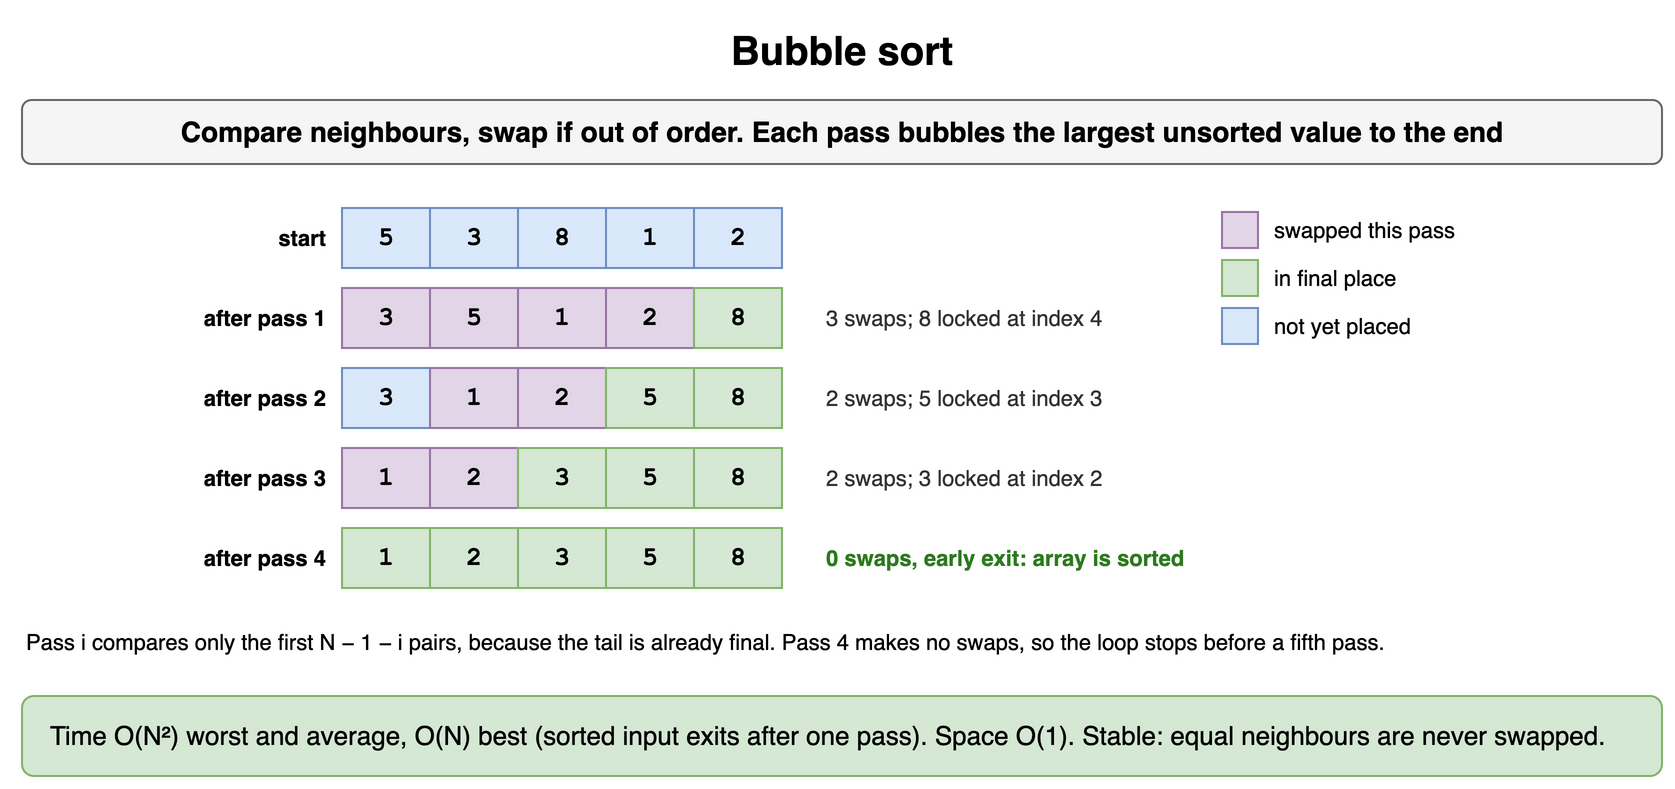

The diagram above was exported from draw.io. Its source (the exported page's mxGraphModel, read from the mxfile embedded in the PNG):
<mxGraphModel dx="900" dy="404" grid="1" gridSize="10" guides="1" tooltips="1" connect="1" arrows="1" fold="1" page="1" pageScale="1" pageWidth="900" pageHeight="404" math="0" shadow="0">
  <root>
    <mxCell id="0" />
    <mxCell id="1" parent="0" />
    <mxCell id="s11" value="Bubble sort" style="text;html=1;align=center;verticalAlign=middle;whiteSpace=wrap;fontSize=20;fontStyle=1;" vertex="1" parent="1">
      <mxGeometry x="40" y="10" width="820" height="30" as="geometry" />
    </mxCell>
    <mxCell id="s12" value="Compare neighbours, swap if out of order. Each pass bubbles the largest unsorted value to the end" style="rounded=1;whiteSpace=wrap;html=1;fillColor=#f5f5f5;strokeColor=#666666;fontStyle=1;fontSize=14;" vertex="1" parent="1">
      <mxGeometry x="40" y="50" width="820" height="32" as="geometry" />
    </mxCell>
    <mxCell id="s13" value="start" style="text;html=1;whiteSpace=wrap;fontSize=11;align=right;verticalAlign=middle;fontStyle=1;" vertex="1" parent="1">
      <mxGeometry x="44" y="104" width="150" height="30" as="geometry" />
    </mxCell>
    <mxCell id="s14" value="5" style="rounded=0;whiteSpace=wrap;html=1;fontFamily=Courier New;fontStyle=1;fontSize=13;fillColor=#dae8fc;strokeColor=#6c8ebf;" vertex="1" parent="1">
      <mxGeometry x="200" y="104" width="44" height="30" as="geometry" />
    </mxCell>
    <mxCell id="s15" value="3" style="rounded=0;whiteSpace=wrap;html=1;fontFamily=Courier New;fontStyle=1;fontSize=13;fillColor=#dae8fc;strokeColor=#6c8ebf;" vertex="1" parent="1">
      <mxGeometry x="244" y="104" width="44" height="30" as="geometry" />
    </mxCell>
    <mxCell id="s16" value="8" style="rounded=0;whiteSpace=wrap;html=1;fontFamily=Courier New;fontStyle=1;fontSize=13;fillColor=#dae8fc;strokeColor=#6c8ebf;" vertex="1" parent="1">
      <mxGeometry x="288" y="104" width="44" height="30" as="geometry" />
    </mxCell>
    <mxCell id="s17" value="1" style="rounded=0;whiteSpace=wrap;html=1;fontFamily=Courier New;fontStyle=1;fontSize=13;fillColor=#dae8fc;strokeColor=#6c8ebf;" vertex="1" parent="1">
      <mxGeometry x="332" y="104" width="44" height="30" as="geometry" />
    </mxCell>
    <mxCell id="s18" value="2" style="rounded=0;whiteSpace=wrap;html=1;fontFamily=Courier New;fontStyle=1;fontSize=13;fillColor=#dae8fc;strokeColor=#6c8ebf;" vertex="1" parent="1">
      <mxGeometry x="376" y="104" width="44" height="30" as="geometry" />
    </mxCell>
    <mxCell id="s19" value="after pass 1" style="text;html=1;whiteSpace=wrap;fontSize=11;align=right;verticalAlign=middle;fontStyle=1;" vertex="1" parent="1">
      <mxGeometry x="44" y="144" width="150" height="30" as="geometry" />
    </mxCell>
    <mxCell id="s110" value="3" style="rounded=0;whiteSpace=wrap;html=1;fontFamily=Courier New;fontStyle=1;fontSize=13;fillColor=#e1d5e7;strokeColor=#9673a6;" vertex="1" parent="1">
      <mxGeometry x="200" y="144" width="44" height="30" as="geometry" />
    </mxCell>
    <mxCell id="s111" value="5" style="rounded=0;whiteSpace=wrap;html=1;fontFamily=Courier New;fontStyle=1;fontSize=13;fillColor=#e1d5e7;strokeColor=#9673a6;" vertex="1" parent="1">
      <mxGeometry x="244" y="144" width="44" height="30" as="geometry" />
    </mxCell>
    <mxCell id="s112" value="1" style="rounded=0;whiteSpace=wrap;html=1;fontFamily=Courier New;fontStyle=1;fontSize=13;fillColor=#e1d5e7;strokeColor=#9673a6;" vertex="1" parent="1">
      <mxGeometry x="288" y="144" width="44" height="30" as="geometry" />
    </mxCell>
    <mxCell id="s113" value="2" style="rounded=0;whiteSpace=wrap;html=1;fontFamily=Courier New;fontStyle=1;fontSize=13;fillColor=#e1d5e7;strokeColor=#9673a6;" vertex="1" parent="1">
      <mxGeometry x="332" y="144" width="44" height="30" as="geometry" />
    </mxCell>
    <mxCell id="s114" value="8" style="rounded=0;whiteSpace=wrap;html=1;fontFamily=Courier New;fontStyle=1;fontSize=13;fillColor=#d5e8d4;strokeColor=#82b366;" vertex="1" parent="1">
      <mxGeometry x="376" y="144" width="44" height="30" as="geometry" />
    </mxCell>
    <mxCell id="s115" value="3 swaps; 8 locked at index 4" style="text;html=1;whiteSpace=wrap;fontSize=11;align=left;verticalAlign=middle;fontColor=#333333;" vertex="1" parent="1">
      <mxGeometry x="440" y="144" width="400" height="30" as="geometry" />
    </mxCell>
    <mxCell id="s116" value="after pass 2" style="text;html=1;whiteSpace=wrap;fontSize=11;align=right;verticalAlign=middle;fontStyle=1;" vertex="1" parent="1">
      <mxGeometry x="44" y="184" width="150" height="30" as="geometry" />
    </mxCell>
    <mxCell id="s117" value="3" style="rounded=0;whiteSpace=wrap;html=1;fontFamily=Courier New;fontStyle=1;fontSize=13;fillColor=#dae8fc;strokeColor=#6c8ebf;" vertex="1" parent="1">
      <mxGeometry x="200" y="184" width="44" height="30" as="geometry" />
    </mxCell>
    <mxCell id="s118" value="1" style="rounded=0;whiteSpace=wrap;html=1;fontFamily=Courier New;fontStyle=1;fontSize=13;fillColor=#e1d5e7;strokeColor=#9673a6;" vertex="1" parent="1">
      <mxGeometry x="244" y="184" width="44" height="30" as="geometry" />
    </mxCell>
    <mxCell id="s119" value="2" style="rounded=0;whiteSpace=wrap;html=1;fontFamily=Courier New;fontStyle=1;fontSize=13;fillColor=#e1d5e7;strokeColor=#9673a6;" vertex="1" parent="1">
      <mxGeometry x="288" y="184" width="44" height="30" as="geometry" />
    </mxCell>
    <mxCell id="s120" value="5" style="rounded=0;whiteSpace=wrap;html=1;fontFamily=Courier New;fontStyle=1;fontSize=13;fillColor=#d5e8d4;strokeColor=#82b366;" vertex="1" parent="1">
      <mxGeometry x="332" y="184" width="44" height="30" as="geometry" />
    </mxCell>
    <mxCell id="s121" value="8" style="rounded=0;whiteSpace=wrap;html=1;fontFamily=Courier New;fontStyle=1;fontSize=13;fillColor=#d5e8d4;strokeColor=#82b366;" vertex="1" parent="1">
      <mxGeometry x="376" y="184" width="44" height="30" as="geometry" />
    </mxCell>
    <mxCell id="s122" value="2 swaps; 5 locked at index 3" style="text;html=1;whiteSpace=wrap;fontSize=11;align=left;verticalAlign=middle;fontColor=#333333;" vertex="1" parent="1">
      <mxGeometry x="440" y="184" width="400" height="30" as="geometry" />
    </mxCell>
    <mxCell id="s123" value="after pass 3" style="text;html=1;whiteSpace=wrap;fontSize=11;align=right;verticalAlign=middle;fontStyle=1;" vertex="1" parent="1">
      <mxGeometry x="44" y="224" width="150" height="30" as="geometry" />
    </mxCell>
    <mxCell id="s124" value="1" style="rounded=0;whiteSpace=wrap;html=1;fontFamily=Courier New;fontStyle=1;fontSize=13;fillColor=#e1d5e7;strokeColor=#9673a6;" vertex="1" parent="1">
      <mxGeometry x="200" y="224" width="44" height="30" as="geometry" />
    </mxCell>
    <mxCell id="s125" value="2" style="rounded=0;whiteSpace=wrap;html=1;fontFamily=Courier New;fontStyle=1;fontSize=13;fillColor=#e1d5e7;strokeColor=#9673a6;" vertex="1" parent="1">
      <mxGeometry x="244" y="224" width="44" height="30" as="geometry" />
    </mxCell>
    <mxCell id="s126" value="3" style="rounded=0;whiteSpace=wrap;html=1;fontFamily=Courier New;fontStyle=1;fontSize=13;fillColor=#d5e8d4;strokeColor=#82b366;" vertex="1" parent="1">
      <mxGeometry x="288" y="224" width="44" height="30" as="geometry" />
    </mxCell>
    <mxCell id="s127" value="5" style="rounded=0;whiteSpace=wrap;html=1;fontFamily=Courier New;fontStyle=1;fontSize=13;fillColor=#d5e8d4;strokeColor=#82b366;" vertex="1" parent="1">
      <mxGeometry x="332" y="224" width="44" height="30" as="geometry" />
    </mxCell>
    <mxCell id="s128" value="8" style="rounded=0;whiteSpace=wrap;html=1;fontFamily=Courier New;fontStyle=1;fontSize=13;fillColor=#d5e8d4;strokeColor=#82b366;" vertex="1" parent="1">
      <mxGeometry x="376" y="224" width="44" height="30" as="geometry" />
    </mxCell>
    <mxCell id="s129" value="2 swaps; 3 locked at index 2" style="text;html=1;whiteSpace=wrap;fontSize=11;align=left;verticalAlign=middle;fontColor=#333333;" vertex="1" parent="1">
      <mxGeometry x="440" y="224" width="400" height="30" as="geometry" />
    </mxCell>
    <mxCell id="s130" value="after pass 4" style="text;html=1;whiteSpace=wrap;fontSize=11;align=right;verticalAlign=middle;fontStyle=1;" vertex="1" parent="1">
      <mxGeometry x="44" y="264" width="150" height="30" as="geometry" />
    </mxCell>
    <mxCell id="s131" value="1" style="rounded=0;whiteSpace=wrap;html=1;fontFamily=Courier New;fontStyle=1;fontSize=13;fillColor=#d5e8d4;strokeColor=#82b366;" vertex="1" parent="1">
      <mxGeometry x="200" y="264" width="44" height="30" as="geometry" />
    </mxCell>
    <mxCell id="s132" value="2" style="rounded=0;whiteSpace=wrap;html=1;fontFamily=Courier New;fontStyle=1;fontSize=13;fillColor=#d5e8d4;strokeColor=#82b366;" vertex="1" parent="1">
      <mxGeometry x="244" y="264" width="44" height="30" as="geometry" />
    </mxCell>
    <mxCell id="s133" value="3" style="rounded=0;whiteSpace=wrap;html=1;fontFamily=Courier New;fontStyle=1;fontSize=13;fillColor=#d5e8d4;strokeColor=#82b366;" vertex="1" parent="1">
      <mxGeometry x="288" y="264" width="44" height="30" as="geometry" />
    </mxCell>
    <mxCell id="s134" value="5" style="rounded=0;whiteSpace=wrap;html=1;fontFamily=Courier New;fontStyle=1;fontSize=13;fillColor=#d5e8d4;strokeColor=#82b366;" vertex="1" parent="1">
      <mxGeometry x="332" y="264" width="44" height="30" as="geometry" />
    </mxCell>
    <mxCell id="s135" value="8" style="rounded=0;whiteSpace=wrap;html=1;fontFamily=Courier New;fontStyle=1;fontSize=13;fillColor=#d5e8d4;strokeColor=#82b366;" vertex="1" parent="1">
      <mxGeometry x="376" y="264" width="44" height="30" as="geometry" />
    </mxCell>
    <mxCell id="s136" value="0 swaps, early exit: array is sorted" style="text;html=1;whiteSpace=wrap;fontSize=11;align=left;verticalAlign=middle;fontColor=#2d7a1f;fontStyle=1;" vertex="1" parent="1">
      <mxGeometry x="440" y="264" width="400" height="30" as="geometry" />
    </mxCell>
    <mxCell id="s137" value="" style="rounded=0;whiteSpace=wrap;html=1;fontFamily=Courier New;fontStyle=1;fontSize=13;fillColor=#e1d5e7;strokeColor=#9673a6;" vertex="1" parent="1">
      <mxGeometry x="640" y="106" width="18" height="18" as="geometry" />
    </mxCell>
    <mxCell id="s138" value="swapped this pass" style="text;html=1;whiteSpace=wrap;fontSize=11;align=left;verticalAlign=middle;" vertex="1" parent="1">
      <mxGeometry x="664" y="104" width="170" height="22" as="geometry" />
    </mxCell>
    <mxCell id="s139" value="" style="rounded=0;whiteSpace=wrap;html=1;fontFamily=Courier New;fontStyle=1;fontSize=13;fillColor=#d5e8d4;strokeColor=#82b366;" vertex="1" parent="1">
      <mxGeometry x="640" y="130" width="18" height="18" as="geometry" />
    </mxCell>
    <mxCell id="s140" value="in final place" style="text;html=1;whiteSpace=wrap;fontSize=11;align=left;verticalAlign=middle;" vertex="1" parent="1">
      <mxGeometry x="664" y="128" width="170" height="22" as="geometry" />
    </mxCell>
    <mxCell id="s141" value="" style="rounded=0;whiteSpace=wrap;html=1;fontFamily=Courier New;fontStyle=1;fontSize=13;fillColor=#dae8fc;strokeColor=#6c8ebf;" vertex="1" parent="1">
      <mxGeometry x="640" y="154" width="18" height="18" as="geometry" />
    </mxCell>
    <mxCell id="s142" value="not yet placed" style="text;html=1;whiteSpace=wrap;fontSize=11;align=left;verticalAlign=middle;" vertex="1" parent="1">
      <mxGeometry x="664" y="152" width="170" height="22" as="geometry" />
    </mxCell>
    <mxCell id="s143" value="Pass i compares only the first N − 1 − i pairs, because the tail is already final. Pass 4 makes no swaps, so the loop stops before a fifth pass." style="text;html=1;whiteSpace=wrap;fontSize=11;align=left;verticalAlign=top;" vertex="1" parent="1">
      <mxGeometry x="40" y="308" width="820" height="32" as="geometry" />
    </mxCell>
    <mxCell id="s144" value="Time O(N²) worst and average, O(N) best (sorted input exits after one pass). Space O(1). Stable: equal neighbours are never swapped." style="rounded=1;whiteSpace=wrap;html=1;fillColor=#d5e8d4;strokeColor=#82b366;fontSize=13;align=left;spacingLeft=12;" vertex="1" parent="1">
      <mxGeometry x="40" y="348" width="820" height="40" as="geometry" />
    </mxCell>
  </root>
</mxGraphModel>